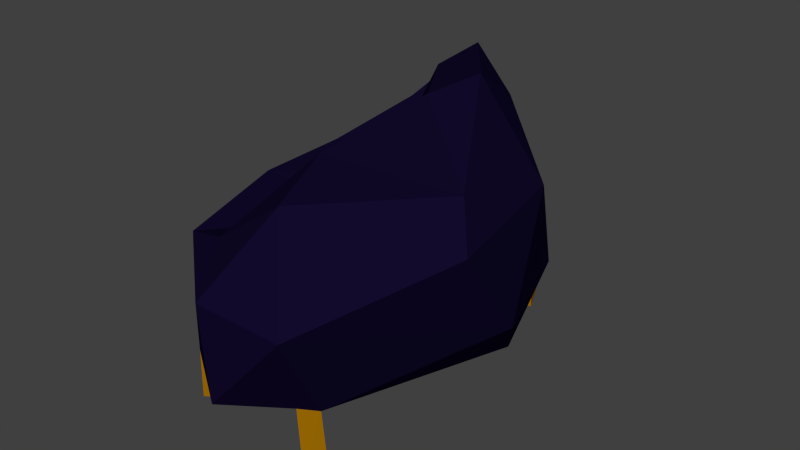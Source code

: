# Source: OO-Bank.blend  (saved by Blender 2.76.0; exported with 4.5.12 LTS)
import bpy
from mathutils import Matrix  # noqa: F401  (used for matrix-valued properties, if any)

bpy.ops.wm.read_factory_settings(use_empty=True)
scene = bpy.context.scene
scene.name = 'Scene'

# ---- collections
col_collection_1 = bpy.data.collections.new('Collection 1'); scene.collection.children.link(col_collection_1)

# ---- materials (node trees are filled in below, after node groups)
mat_material_001 = bpy.data.materials.new('Material.001')
mat_material_001.alpha_threshold = 0.0
mat_material_001.roughness = 0.5
mat_material_002 = bpy.data.materials.new('Material.002')
mat_material_002.alpha_threshold = 0.0
mat_material_002.roughness = 0.5

# ---- material node trees
mat_material_001.use_nodes = True; mat_material_001.node_tree.nodes.clear()
_N = mat_material_001.node_tree.nodes; _L = mat_material_001.node_tree.links
n0 = _N.new('ShaderNodeOutputMaterial'); n0.name = 'Material Output'; n0.location = (300, 300)
n1 = _N.new('ShaderNodeBsdfDiffuse'); n1.name = 'Diffuse BSDF'; n1.location = (10, 300)
n1.inputs[0].default_value = (0.006578, 0.003402, 0.02539, 1.0)
_L.new(n1.outputs[0], n0.inputs[0])
n0.is_active_output = True
mat_material_002.use_nodes = True; mat_material_002.node_tree.nodes.clear()
_N = mat_material_002.node_tree.nodes; _L = mat_material_002.node_tree.links
n0 = _N.new('ShaderNodeOutputMaterial'); n0.name = 'Material Output'; n0.location = (300, 300)
n1 = _N.new('ShaderNodeBsdfDiffuse'); n1.name = 'Diffuse BSDF'; n1.location = (10, 300)
n1.inputs[0].default_value = (0.3343, 0.1461, 0.0007872, 1.0)
_L.new(n1.outputs[0], n0.inputs[0])
n0.is_active_output = True

# ---- world
world_world = bpy.data.worlds.new('World'); scene.world = world_world
world_world.color = (0.05088, 0.05088, 0.05088)
world_world.use_sun_shadow = False
world_world.sun_shadow_jitter_overblur = 0.0
world_world.cycles.sampling_method = 'MANUAL'
world_world.cycles.sample_map_resolution = 256

# ---- meshes
me_icosphere = bpy.data.meshes.new('Icosphere')
me_icosphere.from_pydata([(0.0768, 0.05305, 2.002), (-0.04224, 1.238, 1.632), (-0.8803, 1.513, 1.586), (-0.1761, 0.2145, 1.315), (-0.3131, -1.542, 1.408), (1.151, -0.9095, 1.495), (-0.4009, 1.574, 0.3468), (-1.21, 0.7463, 1.081), (-1.021, -0.687, 0.7389), (0.02207, -1.996, 0.5338), (0.8321, 0.0621, 0.2602), (-0.2033, -0.06627, 0.2602), (-0.5052, 0.9164, 1.859), (0.209, 0.4824, 2.063), (-0.5401, 1.482, 1.888), (0.8858, 0.3154, 1.46), (0.9733, -0.7185, 1.785), (-0.1771, 0.2225, 1.757), (-0.3479, 0.8997, 1.306), (0.008334, -0.9433, 1.877), (0.04887, -0.4793, 1.274), (0.2482, -1.557, 1.806), (0.4703, 1.136, 0.3739), (1.087, -0.2893, 0.6923), (-0.8005, 1.771, 1.023), (-0.2229, 1.591, 0.8638), (-1.117, 0.4028, 1.237), (-1.032, 1.246, 1.383), (-0.8105, -1.357, 1.214), (-1.096, -0.3728, 1.238), (0.6046, -1.954, 1.194), (-0.03643, -2.002, 1.245), (0.3045, 1.238, 0.2599), (-0.7276, 1.226, 0.3991), (-0.9226, -0.02832, 0.84), (-0.6948, -1.486, 0.368), (0.4582, -1.481, 0.3944), (-0.00166, 0.8396, 0.2602), (0.4216, -0.3379, 0.2602), (-0.5052, 0.3889, 0.2602), (-0.6427, -0.4877, 0.3025), (-0.2948, -1.22, 0.2602), (-0.6773, 1.012, 0.3955), (-0.5591, 1.135, 0.3963), (0.3238, 0.9788, 0.2596), (0.4061, 1.012, 0.2599), (-0.6773, 1.012, 0.3955), (-0.7276, 1.226, 0.3991), (-0.5591, 1.135, 0.3963), (-0.6825, 1.024, -0.01186), (-0.7328, 1.238, -0.01186), (-0.5669, 1.128, -0.01186), (0.4061, 1.012, -0.01186), (0.3045, 1.238, -0.01186), (0.3238, 0.9788, -0.01186), (-0.5809, -1.408, 0.3272), (-0.6858, -1.305, 0.3525), (-0.5743, -1.414, -0.01186), (-0.6896, -1.496, -0.01186), (-0.685, -1.314, -0.01186), (0.3388, -1.446, 0.3741), (0.3553, -1.599, 0.4324), (0.4125, -1.62, -0.01186), (0.506, -1.485, -0.01186), (0.384, -1.449, -0.01186)], [], [(0, 13, 12), (1, 13, 15), (0, 12, 17), (0, 17, 19), (0, 19, 16), (1, 15, 22), (2, 14, 24), (3, 18, 26), (4, 20, 28), (5, 21, 30), (1, 22, 25), (2, 24, 27), (3, 26, 29), (4, 28, 31), (5, 30, 23), (6, 32, 37), (7, 33, 42, 39), (8, 34, 40), (9, 35, 55, 41), (10, 36, 38), (38, 41, 11), (38, 36, 60, 41), (61, 9, 41, 60), (41, 40, 11), (41, 55, 56, 40), (35, 8, 40, 56), (40, 39, 11), (40, 34, 39), (34, 7, 39), (39, 37, 11), (39, 42, 43, 37), (33, 6, 37, 43), (37, 38, 11), (37, 32, 44, 38), (45, 10, 38, 44), (23, 36, 10), (23, 30, 36), (30, 9, 61, 36), (31, 35, 9), (31, 28, 35), (28, 8, 35), (29, 34, 8), (29, 26, 34), (26, 7, 34), (27, 33, 7), (27, 24, 33), (24, 6, 33), (25, 32, 6), (25, 22, 32), (22, 10, 45, 32), (30, 31, 9), (30, 21, 31), (21, 4, 31), (28, 29, 8), (28, 20, 29), (20, 3, 29), (26, 27, 7), (26, 18, 27), (18, 2, 27), (24, 25, 6), (24, 14, 25), (14, 1, 25), (22, 23, 10), (22, 15, 23), (15, 5, 23), (16, 21, 5), (16, 19, 21), (19, 4, 21), (19, 20, 4), (19, 17, 20), (17, 3, 20), (17, 18, 3), (17, 12, 18), (12, 2, 18), (15, 16, 5), (15, 13, 16), (13, 0, 16), (12, 14, 2), (12, 13, 14), (13, 1, 14), (43, 42, 46, 48), (45, 44, 54, 52), (48, 46, 49, 51), (33, 43, 48, 47), (42, 33, 47, 46), (49, 50, 51), (47, 48, 51, 50), (46, 47, 50, 49), (53, 52, 54), (44, 32, 53, 54), (32, 45, 52, 53), (56, 55, 57, 59), (57, 58, 59), (35, 56, 59, 58), (55, 35, 58, 57), (61, 60, 64, 62), (63, 62, 64), (60, 36, 63, 64), (36, 61, 62, 63)])
me_icosphere.polygons.foreach_set('material_index', [0, 0, 0, 0, 0, 0, 0, 0, 0, 0, 0, 0, 0, 0, 0, 0, 0, 0, 0, 0, 0, 0, 0, 0, 0, 0, 0, 0, 0, 0, 0, 0, 0, 0, 0, 0, 0, 0, 0, 0, 0, 0, 0, 0, 0, 0, 0, 0, 0, 0, 0, 0, 0, 0, 0, 0, 0, 0, 0, 0, 0, 0, 0, 0, 0, 0, 0, 0, 0, 0, 0, 0, 0, 0, 0, 0, 0, 0, 0, 0, 0, 1, 1, 0, 0, 1, 1, 1, 1, 1, 1, 1, 1, 1, 1, 1, 1, 1, 1])
me_icosphere.materials.append(mat_material_001)
me_icosphere.materials.append(mat_material_002)
me_icosphere.use_remesh_preserve_volume = False
me_icosphere.use_remesh_preserve_attributes = False
me_icosphere.use_mirror_vertex_groups = False
me_icosphere.update()

# ---- objects
ob_icosphere = bpy.data.objects.new('Icosphere', me_icosphere)

# ---- transforms, parenting, visibility, modifiers, constraints
ob_icosphere.location = (5.18, 0.0, 0.0)
ob_icosphere.lineart.crease_threshold = 0.0

# ---- collection membership
col_collection_1.objects.link(ob_icosphere)

# ---- scene / render settings (as saved in the file)
scene.frame_start = 1; scene.frame_end = 250; scene.frame_set(1)
scene.render.engine = 'CYCLES'
scene.render.resolution_percentage = 50
scene.render.dither_intensity = 0.0
scene.cycles.use_denoising = False
scene.cycles.samples = 10
scene.cycles.sampling_pattern = 'TABULATED_SOBOL'
scene.cycles.light_sampling_threshold = 0.0
scene.cycles.use_adaptive_sampling = False
scene.cycles.use_light_tree = False
scene.cycles.blur_glossy = 0.0
scene.cycles.pixel_filter_type = 'GAUSSIAN'
scene.cycles.sample_clamp_indirect = 0.0
scene.view_settings.view_transform = 'Standard'
bpy.context.view_layer.update()

# ---- added for rendering (the .blend has no active camera and no usable light): camera, sun
cam_auto = bpy.data.cameras.new('AutoCamera')
cam_auto.lens = 50.0
cam_auto.sensor_width = 36.0
cam_auto.clip_end = 1000.0
ob_auto_camera = bpy.data.objects.new('AutoCamera', cam_auto)
scene.collection.objects.link(ob_auto_camera)
ob_auto_camera.location = (9.69488, -5.56794, 4.66048)
ob_auto_camera.rotation_euler = (1.09748, -7.21219e-08, 0.694738)
scene.camera = ob_auto_camera
light_auto_sun = bpy.data.lights.new('AutoSun', 'SUN')
light_auto_sun.energy = 3.0
light_auto_sun.angle = 0.0523599
ob_auto_sun = bpy.data.objects.new('AutoSun', light_auto_sun)
scene.collection.objects.link(ob_auto_sun)
ob_auto_sun.rotation_euler = (0.872665, 0.174533, 0.523599)
bpy.context.view_layer.update()

